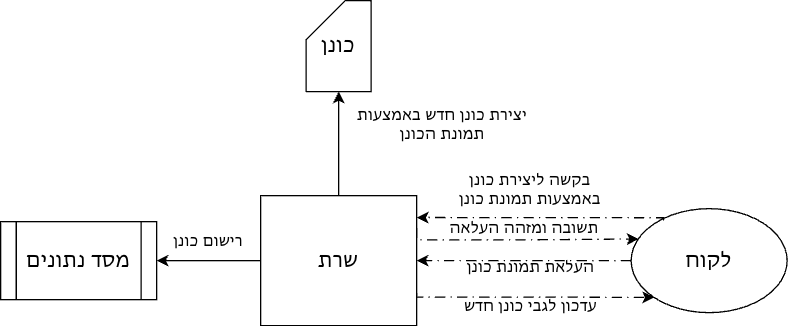

The diagram above was exported from draw.io. Its source (the exported page's mxGraphModel, read from the mxfile embedded in the PNG):
<mxGraphModel dx="382" dy="378" grid="1" gridSize="10" guides="1" tooltips="1" connect="1" arrows="1" fold="1" page="1" pageScale="1" pageWidth="850" pageHeight="1100" math="0" shadow="0">
  <root>
    <mxCell id="0" />
    <mxCell id="1" parent="0" />
    <mxCell id="lPYEHxSAqPcZU2QVYUGy-41" edge="1" parent="1" source="lPYEHxSAqPcZU2QVYUGy-1" style="edgeStyle=orthogonalEdgeStyle;rounded=0;orthogonalLoop=1;jettySize=auto;html=1;entryX=1;entryY=0.5;entryDx=0;entryDy=0;" target="lPYEHxSAqPcZU2QVYUGy-40">
      <mxGeometry relative="1" as="geometry" />
    </mxCell>
    <mxCell id="lPYEHxSAqPcZU2QVYUGy-51" edge="1" parent="1" source="lPYEHxSAqPcZU2QVYUGy-1" style="edgeStyle=orthogonalEdgeStyle;rounded=0;orthogonalLoop=1;jettySize=auto;html=1;exitX=1;exitY=0.75;exitDx=0;exitDy=0;entryX=0;entryY=1;entryDx=0;entryDy=0;dashed=1;dashPattern=8 4 1 4;" target="lPYEHxSAqPcZU2QVYUGy-2">
      <mxGeometry relative="1" as="geometry">
        <Array as="points">
          <mxPoint x="420" y="238" />
          <mxPoint x="502" y="238" />
        </Array>
      </mxGeometry>
    </mxCell>
    <mxCell id="lPYEHxSAqPcZU2QVYUGy-1" parent="1" style="rounded=0;whiteSpace=wrap;html=1;" value="&lt;font style=&quot;font-size: 16px;&quot;&gt;שרת&lt;/font&gt;" vertex="1">
      <mxGeometry height="100" width="120" x="300" y="160" as="geometry" />
    </mxCell>
    <mxCell id="lPYEHxSAqPcZU2QVYUGy-53" edge="1" parent="1" source="lPYEHxSAqPcZU2QVYUGy-2" style="edgeStyle=orthogonalEdgeStyle;rounded=0;orthogonalLoop=1;jettySize=auto;html=1;entryX=1;entryY=0.5;entryDx=0;entryDy=0;dashed=1;dashPattern=8 4 1 4;" target="lPYEHxSAqPcZU2QVYUGy-1">
      <mxGeometry relative="1" as="geometry" />
    </mxCell>
    <mxCell id="lPYEHxSAqPcZU2QVYUGy-2" parent="1" style="ellipse;whiteSpace=wrap;html=1;" value="&lt;font style=&quot;font-size: 16px;&quot;&gt;לקוח&lt;/font&gt;" vertex="1">
      <mxGeometry height="80" width="120" x="585" y="170" as="geometry" />
    </mxCell>
    <mxCell id="lPYEHxSAqPcZU2QVYUGy-16" parent="1" style="text;html=1;whiteSpace=wrap;strokeColor=none;fillColor=none;align=center;verticalAlign=middle;rounded=0;" value="בקשה ליצירת כונן באמצעות תמונת כונן" vertex="1">
      <mxGeometry height="30" width="145" x="435" y="140" as="geometry" />
    </mxCell>
    <mxCell id="lPYEHxSAqPcZU2QVYUGy-30" parent="1" style="text;html=1;whiteSpace=wrap;strokeColor=none;fillColor=none;align=center;verticalAlign=middle;rounded=0;" value="תשובה ומזהה העלאה" vertex="1">
      <mxGeometry height="30" width="130" x="437.5" y="170" as="geometry" />
    </mxCell>
    <mxCell id="lPYEHxSAqPcZU2QVYUGy-32" parent="1" style="shape=card;whiteSpace=wrap;html=1;" value="&lt;font style=&quot;font-size: 16px;&quot;&gt;כונן&lt;/font&gt;" vertex="1">
      <mxGeometry height="70" width="50" x="335" y="10" as="geometry" />
    </mxCell>
    <mxCell id="lPYEHxSAqPcZU2QVYUGy-38" edge="1" parent="1" source="lPYEHxSAqPcZU2QVYUGy-1" style="edgeStyle=orthogonalEdgeStyle;rounded=0;orthogonalLoop=1;jettySize=auto;html=1;entryX=0.5;entryY=1;entryDx=0;entryDy=0;entryPerimeter=0;" target="lPYEHxSAqPcZU2QVYUGy-32">
      <mxGeometry relative="1" as="geometry" />
    </mxCell>
    <mxCell id="lPYEHxSAqPcZU2QVYUGy-39" parent="1" style="text;html=1;whiteSpace=wrap;strokeColor=none;fillColor=none;align=center;verticalAlign=middle;rounded=0;" value="יצירת כונן חדש באמצעות תמונת הכונן" vertex="1">
      <mxGeometry height="30" width="140" x="370" y="90" as="geometry" />
    </mxCell>
    <mxCell id="lPYEHxSAqPcZU2QVYUGy-40" parent="1" style="shape=process;whiteSpace=wrap;html=1;backgroundOutline=1;" value="&lt;font style=&quot;font-size: 16px;&quot;&gt;מסד נתונים&lt;/font&gt;" vertex="1">
      <mxGeometry height="60" width="120" x="100" y="180" as="geometry" />
    </mxCell>
    <mxCell id="lPYEHxSAqPcZU2QVYUGy-42" parent="1" style="text;html=1;whiteSpace=wrap;strokeColor=none;fillColor=none;align=center;verticalAlign=middle;rounded=0;" value="רישום כונן" vertex="1">
      <mxGeometry height="30" width="60" x="230" y="180" as="geometry" />
    </mxCell>
    <mxCell id="lPYEHxSAqPcZU2QVYUGy-46" parent="1" style="text;html=1;whiteSpace=wrap;strokeColor=none;fillColor=none;align=center;verticalAlign=middle;rounded=0;" value="העלאת תמונת כונן" vertex="1">
      <mxGeometry height="30" width="120" x="447.5" y="200" as="geometry" />
    </mxCell>
    <mxCell id="lPYEHxSAqPcZU2QVYUGy-47" edge="1" parent="1" source="lPYEHxSAqPcZU2QVYUGy-2" style="edgeStyle=orthogonalEdgeStyle;rounded=0;orthogonalLoop=1;jettySize=auto;html=1;exitX=0.208;exitY=0.114;exitDx=0;exitDy=0;entryX=1.001;entryY=0.168;entryDx=0;entryDy=0;entryPerimeter=0;exitPerimeter=0;dashed=1;dashPattern=8 4 1 4;" target="lPYEHxSAqPcZU2QVYUGy-1">
      <mxGeometry relative="1" as="geometry">
        <Array as="points">
          <mxPoint x="610" y="177" />
          <mxPoint x="603" y="177" />
        </Array>
      </mxGeometry>
    </mxCell>
    <mxCell id="lPYEHxSAqPcZU2QVYUGy-49" edge="1" parent="1" source="lPYEHxSAqPcZU2QVYUGy-1" style="edgeStyle=orthogonalEdgeStyle;rounded=0;orthogonalLoop=1;jettySize=auto;html=1;exitX=1;exitY=0.25;exitDx=0;exitDy=0;entryX=0.047;entryY=0.292;entryDx=0;entryDy=0;entryPerimeter=0;dashed=1;dashPattern=8 4 1 4;" target="lPYEHxSAqPcZU2QVYUGy-2">
      <mxGeometry relative="1" as="geometry">
        <Array as="points">
          <mxPoint x="420" y="194" />
          <mxPoint x="502" y="194" />
        </Array>
        <mxPoint x="589" y="194" as="targetPoint" />
      </mxGeometry>
    </mxCell>
    <mxCell id="lPYEHxSAqPcZU2QVYUGy-52" parent="1" style="text;html=1;whiteSpace=wrap;strokeColor=none;fillColor=none;align=center;verticalAlign=middle;rounded=0;" value="עדכון לגבי כונן חדש" vertex="1">
      <mxGeometry height="30" width="120" x="447.5" y="230" as="geometry" />
    </mxCell>
  </root>
</mxGraphModel>